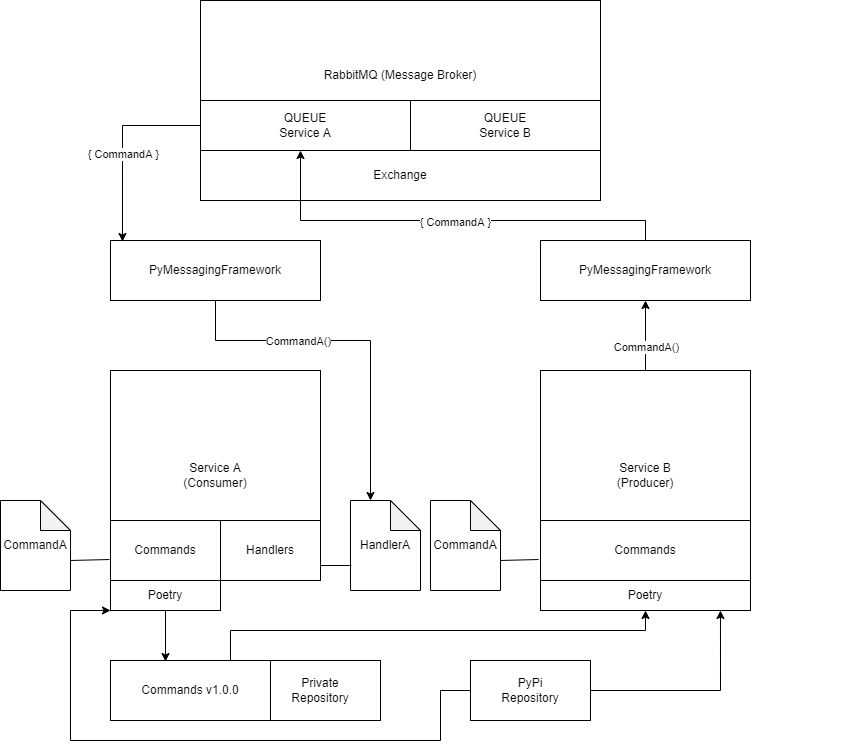

The diagram above was exported from draw.io. Its source (the exported page's mxGraphModel, read from the mxfile embedded in the PNG):
<mxGraphModel dx="1419" dy="794" grid="1" gridSize="10" guides="1" tooltips="1" connect="1" arrows="1" fold="1" page="1" pageScale="1" pageWidth="850" pageHeight="1100" math="0" shadow="0">
  <root>
    <mxCell id="0" />
    <mxCell id="1" parent="0" />
    <mxCell id="EPtQPZTlXul6b_4T6PUc-6" value="" style="group" vertex="1" connectable="0" parent="1">
      <mxGeometry x="200" y="40" width="400" height="200" as="geometry" />
    </mxCell>
    <mxCell id="EPtQPZTlXul6b_4T6PUc-2" value="RabbitMQ (Message Broker)" style="rounded=0;whiteSpace=wrap;html=1;" vertex="1" parent="EPtQPZTlXul6b_4T6PUc-6">
      <mxGeometry width="400" height="150" as="geometry" />
    </mxCell>
    <mxCell id="EPtQPZTlXul6b_4T6PUc-3" value="Exchange" style="rounded=0;whiteSpace=wrap;html=1;" vertex="1" parent="EPtQPZTlXul6b_4T6PUc-6">
      <mxGeometry y="150" width="400" height="50" as="geometry" />
    </mxCell>
    <mxCell id="EPtQPZTlXul6b_4T6PUc-4" value="QUEUE&lt;br&gt;Service A" style="rounded=0;whiteSpace=wrap;html=1;" vertex="1" parent="EPtQPZTlXul6b_4T6PUc-6">
      <mxGeometry y="100" width="210" height="50" as="geometry" />
    </mxCell>
    <mxCell id="EPtQPZTlXul6b_4T6PUc-5" value="QUEUE&lt;br&gt;Service B" style="rounded=0;whiteSpace=wrap;html=1;" vertex="1" parent="EPtQPZTlXul6b_4T6PUc-6">
      <mxGeometry x="210" y="100" width="190" height="50" as="geometry" />
    </mxCell>
    <mxCell id="EPtQPZTlXul6b_4T6PUc-23" value="" style="endArrow=classic;html=1;rounded=0;exitX=0;exitY=0.5;exitDx=0;exitDy=0;entryX=0.057;entryY=0.017;entryDx=0;entryDy=0;entryPerimeter=0;" edge="1" parent="1" source="EPtQPZTlXul6b_4T6PUc-4" target="EPtQPZTlXul6b_4T6PUc-8">
      <mxGeometry width="50" height="50" relative="1" as="geometry">
        <mxPoint x="10" y="270" as="sourcePoint" />
        <mxPoint x="60" y="220" as="targetPoint" />
        <Array as="points">
          <mxPoint x="122" y="165" />
        </Array>
      </mxGeometry>
    </mxCell>
    <mxCell id="EPtQPZTlXul6b_4T6PUc-24" value="{ CommandA }" style="edgeLabel;html=1;align=center;verticalAlign=middle;resizable=0;points=[];" vertex="1" connectable="0" parent="EPtQPZTlXul6b_4T6PUc-23">
      <mxGeometry x="0.0927" y="1" relative="1" as="geometry">
        <mxPoint as="offset" />
      </mxGeometry>
    </mxCell>
    <mxCell id="EPtQPZTlXul6b_4T6PUc-26" value="" style="group" vertex="1" connectable="0" parent="1">
      <mxGeometry x="430" y="280" width="420" height="400" as="geometry" />
    </mxCell>
    <mxCell id="EPtQPZTlXul6b_4T6PUc-27" value="PyMessagingFramework" style="rounded=0;whiteSpace=wrap;html=1;" vertex="1" parent="EPtQPZTlXul6b_4T6PUc-26">
      <mxGeometry x="110" width="210" height="60" as="geometry" />
    </mxCell>
    <mxCell id="EPtQPZTlXul6b_4T6PUc-28" value="" style="group" vertex="1" connectable="0" parent="EPtQPZTlXul6b_4T6PUc-26">
      <mxGeometry y="130" width="420" height="270" as="geometry" />
    </mxCell>
    <mxCell id="EPtQPZTlXul6b_4T6PUc-29" value="" style="group" vertex="1" connectable="0" parent="EPtQPZTlXul6b_4T6PUc-28">
      <mxGeometry x="110" width="210" height="270" as="geometry" />
    </mxCell>
    <mxCell id="EPtQPZTlXul6b_4T6PUc-30" value="Service B&lt;br&gt;(Producer)" style="whiteSpace=wrap;html=1;aspect=fixed;" vertex="1" parent="EPtQPZTlXul6b_4T6PUc-29">
      <mxGeometry width="210" height="210" as="geometry" />
    </mxCell>
    <mxCell id="EPtQPZTlXul6b_4T6PUc-31" value="Commands" style="rounded=0;whiteSpace=wrap;html=1;" vertex="1" parent="EPtQPZTlXul6b_4T6PUc-29">
      <mxGeometry y="150" width="210" height="60" as="geometry" />
    </mxCell>
    <mxCell id="EPtQPZTlXul6b_4T6PUc-49" value="Poetry" style="rounded=0;whiteSpace=wrap;html=1;" vertex="1" parent="EPtQPZTlXul6b_4T6PUc-29">
      <mxGeometry y="210" width="210" height="30" as="geometry" />
    </mxCell>
    <mxCell id="EPtQPZTlXul6b_4T6PUc-33" value="CommandA" style="shape=note;whiteSpace=wrap;html=1;backgroundOutline=1;darkOpacity=0.05;" vertex="1" parent="EPtQPZTlXul6b_4T6PUc-28">
      <mxGeometry y="130" width="70" height="90" as="geometry" />
    </mxCell>
    <mxCell id="EPtQPZTlXul6b_4T6PUc-34" value="" style="endArrow=none;html=1;rounded=0;exitX=0;exitY=0;exitDx=70;exitDy=60;exitPerimeter=0;entryX=-0.009;entryY=0.65;entryDx=0;entryDy=0;entryPerimeter=0;" edge="1" parent="EPtQPZTlXul6b_4T6PUc-28" source="EPtQPZTlXul6b_4T6PUc-33" target="EPtQPZTlXul6b_4T6PUc-31">
      <mxGeometry width="50" height="50" relative="1" as="geometry">
        <mxPoint x="80" y="290" as="sourcePoint" />
        <mxPoint x="130" y="240" as="targetPoint" />
      </mxGeometry>
    </mxCell>
    <mxCell id="EPtQPZTlXul6b_4T6PUc-37" value="" style="endArrow=classic;html=1;rounded=0;exitX=0.5;exitY=0;exitDx=0;exitDy=0;entryX=0.5;entryY=1;entryDx=0;entryDy=0;" edge="1" parent="EPtQPZTlXul6b_4T6PUc-26" source="EPtQPZTlXul6b_4T6PUc-30" target="EPtQPZTlXul6b_4T6PUc-27">
      <mxGeometry width="50" height="50" relative="1" as="geometry">
        <mxPoint x="60" y="130" as="sourcePoint" />
        <mxPoint x="370" y="260" as="targetPoint" />
        <Array as="points">
          <mxPoint x="215" y="100" />
        </Array>
      </mxGeometry>
    </mxCell>
    <mxCell id="EPtQPZTlXul6b_4T6PUc-38" value="CommandA()" style="edgeLabel;html=1;align=center;verticalAlign=middle;resizable=0;points=[];" vertex="1" connectable="0" parent="EPtQPZTlXul6b_4T6PUc-37">
      <mxGeometry x="-0.3143" relative="1" as="geometry">
        <mxPoint as="offset" />
      </mxGeometry>
    </mxCell>
    <mxCell id="EPtQPZTlXul6b_4T6PUc-47" value="" style="group" vertex="1" connectable="0" parent="1">
      <mxGeometry y="280" width="420" height="370" as="geometry" />
    </mxCell>
    <mxCell id="EPtQPZTlXul6b_4T6PUc-25" value="" style="group" vertex="1" connectable="0" parent="EPtQPZTlXul6b_4T6PUc-47">
      <mxGeometry width="420" height="350" as="geometry" />
    </mxCell>
    <mxCell id="EPtQPZTlXul6b_4T6PUc-8" value="PyMessagingFramework" style="rounded=0;whiteSpace=wrap;html=1;" vertex="1" parent="EPtQPZTlXul6b_4T6PUc-25">
      <mxGeometry x="110" width="210" height="60" as="geometry" />
    </mxCell>
    <mxCell id="EPtQPZTlXul6b_4T6PUc-19" value="" style="group" vertex="1" connectable="0" parent="EPtQPZTlXul6b_4T6PUc-25">
      <mxGeometry y="130" width="420" height="220" as="geometry" />
    </mxCell>
    <mxCell id="EPtQPZTlXul6b_4T6PUc-13" value="" style="group" vertex="1" connectable="0" parent="EPtQPZTlXul6b_4T6PUc-19">
      <mxGeometry x="110" width="210" height="210" as="geometry" />
    </mxCell>
    <mxCell id="EPtQPZTlXul6b_4T6PUc-7" value="Service A&lt;br&gt;(Consumer)" style="whiteSpace=wrap;html=1;aspect=fixed;" vertex="1" parent="EPtQPZTlXul6b_4T6PUc-13">
      <mxGeometry width="210" height="210" as="geometry" />
    </mxCell>
    <mxCell id="EPtQPZTlXul6b_4T6PUc-10" value="Commands" style="rounded=0;whiteSpace=wrap;html=1;" vertex="1" parent="EPtQPZTlXul6b_4T6PUc-13">
      <mxGeometry y="150" width="110" height="60" as="geometry" />
    </mxCell>
    <mxCell id="EPtQPZTlXul6b_4T6PUc-11" value="Handlers" style="rounded=0;whiteSpace=wrap;html=1;" vertex="1" parent="EPtQPZTlXul6b_4T6PUc-13">
      <mxGeometry x="110" y="150" width="100" height="60" as="geometry" />
    </mxCell>
    <mxCell id="EPtQPZTlXul6b_4T6PUc-14" value="CommandA" style="shape=note;whiteSpace=wrap;html=1;backgroundOutline=1;darkOpacity=0.05;" vertex="1" parent="EPtQPZTlXul6b_4T6PUc-19">
      <mxGeometry y="130" width="70" height="90" as="geometry" />
    </mxCell>
    <mxCell id="EPtQPZTlXul6b_4T6PUc-16" value="" style="endArrow=none;html=1;rounded=0;exitX=0;exitY=0;exitDx=70;exitDy=60;exitPerimeter=0;entryX=-0.009;entryY=0.65;entryDx=0;entryDy=0;entryPerimeter=0;" edge="1" parent="EPtQPZTlXul6b_4T6PUc-19" source="EPtQPZTlXul6b_4T6PUc-14" target="EPtQPZTlXul6b_4T6PUc-10">
      <mxGeometry width="50" height="50" relative="1" as="geometry">
        <mxPoint x="80" y="290" as="sourcePoint" />
        <mxPoint x="130" y="240" as="targetPoint" />
      </mxGeometry>
    </mxCell>
    <mxCell id="EPtQPZTlXul6b_4T6PUc-17" value="HandlerA" style="shape=note;whiteSpace=wrap;html=1;backgroundOutline=1;darkOpacity=0.05;" vertex="1" parent="EPtQPZTlXul6b_4T6PUc-19">
      <mxGeometry x="350" y="130" width="70" height="90" as="geometry" />
    </mxCell>
    <mxCell id="EPtQPZTlXul6b_4T6PUc-18" value="" style="endArrow=none;html=1;rounded=0;entryX=0.014;entryY=0.722;entryDx=0;entryDy=0;entryPerimeter=0;exitX=1;exitY=0.75;exitDx=0;exitDy=0;" edge="1" parent="EPtQPZTlXul6b_4T6PUc-19" source="EPtQPZTlXul6b_4T6PUc-11" target="EPtQPZTlXul6b_4T6PUc-17">
      <mxGeometry width="50" height="50" relative="1" as="geometry">
        <mxPoint x="300" y="280" as="sourcePoint" />
        <mxPoint x="350" y="230" as="targetPoint" />
      </mxGeometry>
    </mxCell>
    <mxCell id="EPtQPZTlXul6b_4T6PUc-20" value="" style="endArrow=classic;html=1;rounded=0;exitX=0.5;exitY=1;exitDx=0;exitDy=0;entryX=0;entryY=0;entryDx=20;entryDy=0;entryPerimeter=0;" edge="1" parent="EPtQPZTlXul6b_4T6PUc-25" source="EPtQPZTlXul6b_4T6PUc-8" target="EPtQPZTlXul6b_4T6PUc-17">
      <mxGeometry width="50" height="50" relative="1" as="geometry">
        <mxPoint x="60" y="130" as="sourcePoint" />
        <mxPoint x="110" y="80" as="targetPoint" />
        <Array as="points">
          <mxPoint x="215" y="100" />
          <mxPoint x="370" y="100" />
        </Array>
      </mxGeometry>
    </mxCell>
    <mxCell id="EPtQPZTlXul6b_4T6PUc-22" value="CommandA()" style="edgeLabel;html=1;align=center;verticalAlign=middle;resizable=0;points=[];" vertex="1" connectable="0" parent="EPtQPZTlXul6b_4T6PUc-20">
      <mxGeometry x="-0.3143" relative="1" as="geometry">
        <mxPoint as="offset" />
      </mxGeometry>
    </mxCell>
    <mxCell id="EPtQPZTlXul6b_4T6PUc-45" value="Poetry" style="rounded=0;whiteSpace=wrap;html=1;" vertex="1" parent="EPtQPZTlXul6b_4T6PUc-47">
      <mxGeometry x="110" y="340" width="110" height="30" as="geometry" />
    </mxCell>
    <mxCell id="EPtQPZTlXul6b_4T6PUc-48" value="" style="endArrow=classic;html=1;rounded=0;exitX=0.5;exitY=1;exitDx=0;exitDy=0;entryX=0.344;entryY=0.017;entryDx=0;entryDy=0;entryPerimeter=0;" edge="1" parent="1" source="EPtQPZTlXul6b_4T6PUc-45" target="EPtQPZTlXul6b_4T6PUc-46">
      <mxGeometry width="50" height="50" relative="1" as="geometry">
        <mxPoint x="40" y="730" as="sourcePoint" />
        <mxPoint x="90" y="680" as="targetPoint" />
      </mxGeometry>
    </mxCell>
    <mxCell id="EPtQPZTlXul6b_4T6PUc-50" value="" style="endArrow=classic;html=1;rounded=0;exitX=0.75;exitY=0;exitDx=0;exitDy=0;entryX=0.5;entryY=1;entryDx=0;entryDy=0;" edge="1" parent="1" source="EPtQPZTlXul6b_4T6PUc-46" target="EPtQPZTlXul6b_4T6PUc-49">
      <mxGeometry width="50" height="50" relative="1" as="geometry">
        <mxPoint x="50" y="720" as="sourcePoint" />
        <mxPoint x="100" y="670" as="targetPoint" />
        <Array as="points">
          <mxPoint x="230" y="670" />
          <mxPoint x="645" y="670" />
        </Array>
      </mxGeometry>
    </mxCell>
    <mxCell id="EPtQPZTlXul6b_4T6PUc-51" value="" style="group" vertex="1" connectable="0" parent="1">
      <mxGeometry x="110" y="700" width="270" height="60" as="geometry" />
    </mxCell>
    <mxCell id="EPtQPZTlXul6b_4T6PUc-44" value="" style="rounded=0;whiteSpace=wrap;html=1;" vertex="1" parent="EPtQPZTlXul6b_4T6PUc-51">
      <mxGeometry width="270" height="60" as="geometry" />
    </mxCell>
    <mxCell id="EPtQPZTlXul6b_4T6PUc-46" value="Commands v1.0.0" style="rounded=0;whiteSpace=wrap;html=1;" vertex="1" parent="EPtQPZTlXul6b_4T6PUc-51">
      <mxGeometry width="160" height="60" as="geometry" />
    </mxCell>
    <mxCell id="EPtQPZTlXul6b_4T6PUc-54" value="Private&lt;br&gt;Repository" style="text;html=1;strokeColor=none;fillColor=none;align=center;verticalAlign=middle;whiteSpace=wrap;rounded=0;" vertex="1" parent="EPtQPZTlXul6b_4T6PUc-51">
      <mxGeometry x="180" y="15" width="60" height="30" as="geometry" />
    </mxCell>
    <mxCell id="EPtQPZTlXul6b_4T6PUc-52" value="" style="endArrow=classic;html=1;rounded=0;exitX=0.5;exitY=0;exitDx=0;exitDy=0;entryX=0.25;entryY=0;entryDx=0;entryDy=0;" edge="1" parent="1" source="EPtQPZTlXul6b_4T6PUc-27" target="EPtQPZTlXul6b_4T6PUc-3">
      <mxGeometry width="50" height="50" relative="1" as="geometry">
        <mxPoint x="710" y="190" as="sourcePoint" />
        <mxPoint x="760" y="140" as="targetPoint" />
        <Array as="points">
          <mxPoint x="645" y="260" />
          <mxPoint x="300" y="260" />
        </Array>
      </mxGeometry>
    </mxCell>
    <mxCell id="EPtQPZTlXul6b_4T6PUc-53" value="{ CommandA }" style="edgeLabel;html=1;align=center;verticalAlign=middle;resizable=0;points=[];" vertex="1" connectable="0" parent="EPtQPZTlXul6b_4T6PUc-52">
      <mxGeometry x="-0.0299" y="1" relative="1" as="geometry">
        <mxPoint as="offset" />
      </mxGeometry>
    </mxCell>
    <mxCell id="EPtQPZTlXul6b_4T6PUc-55" value="PyPi&lt;br&gt;Repository" style="rounded=0;whiteSpace=wrap;html=1;" vertex="1" parent="1">
      <mxGeometry x="470" y="700" width="120" height="60" as="geometry" />
    </mxCell>
    <mxCell id="EPtQPZTlXul6b_4T6PUc-56" value="" style="endArrow=classic;html=1;rounded=0;exitX=1;exitY=0.5;exitDx=0;exitDy=0;entryX=0.857;entryY=1;entryDx=0;entryDy=0;entryPerimeter=0;" edge="1" parent="1" source="EPtQPZTlXul6b_4T6PUc-55" target="EPtQPZTlXul6b_4T6PUc-49">
      <mxGeometry width="50" height="50" relative="1" as="geometry">
        <mxPoint x="610" y="800" as="sourcePoint" />
        <mxPoint x="660" y="750" as="targetPoint" />
        <Array as="points">
          <mxPoint x="720" y="730" />
        </Array>
      </mxGeometry>
    </mxCell>
    <mxCell id="EPtQPZTlXul6b_4T6PUc-57" value="" style="endArrow=classic;html=1;rounded=0;exitX=0;exitY=0.5;exitDx=0;exitDy=0;" edge="1" parent="1" source="EPtQPZTlXul6b_4T6PUc-55">
      <mxGeometry width="50" height="50" relative="1" as="geometry">
        <mxPoint x="200" y="830" as="sourcePoint" />
        <mxPoint x="110" y="650" as="targetPoint" />
        <Array as="points">
          <mxPoint x="440" y="730" />
          <mxPoint x="440" y="780" />
          <mxPoint x="70" y="780" />
          <mxPoint x="70" y="650" />
        </Array>
      </mxGeometry>
    </mxCell>
  </root>
</mxGraphModel>